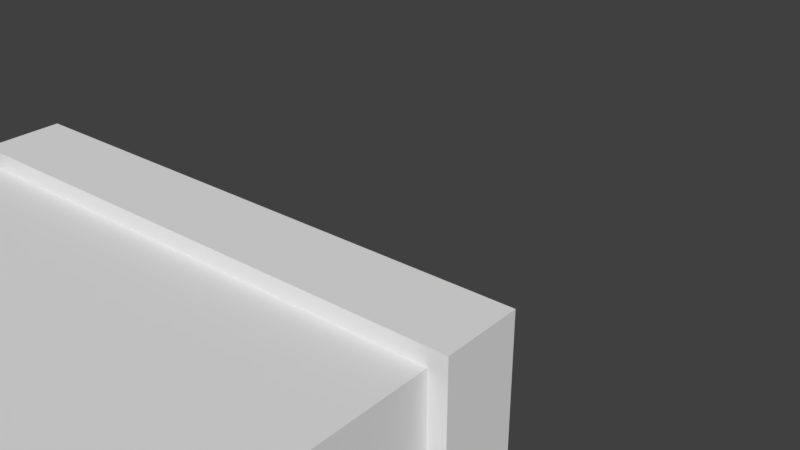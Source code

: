 # Source: mmo.blend  (saved by Blender 2.79.0; exported with 4.5.12 LTS)
import bpy
from mathutils import Matrix  # noqa: F401  (used for matrix-valued properties, if any)

bpy.ops.wm.read_factory_settings(use_empty=True)
scene = bpy.context.scene
scene.name = 'Scene'

# ---- collections
col_collection_1 = bpy.data.collections.new('Collection 1'); scene.collection.children.link(col_collection_1)

# ---- world
world_world = bpy.data.worlds.new('World'); scene.world = world_world
world_world.color = (0.05088, 0.05088, 0.05088)
world_world.use_sun_shadow = False
world_world.sun_shadow_jitter_overblur = 0.0
world_world.cycles.sampling_method = 'MANUAL'

# ---- meshes
me_cube_032 = bpy.data.meshes.new('Cube.032')
me_cube_032.from_pydata([(-0.6528, -0.2513, -0.4218), (-0.6528, -0.2513, 0.2914), (-0.6528, 0.2513, -0.4218), (-0.6528, 0.2513, 0.2914), (0.6528, -0.2513, -0.4218), (0.6528, -0.2513, 0.2914), (0.6528, 0.2513, -0.4218), (0.6528, 0.2513, 0.2914), (-0.6968, -0.2932, 0.2914), (-0.6968, 0.2932, 0.2914), (0.6968, 0.2932, 0.2914), (0.6968, -0.2932, 0.2914), (-0.6968, -0.2932, 0.489), (-0.6968, 0.2932, 0.489), (0.6968, 0.2932, 0.489), (0.6968, -0.2932, 0.489)], [], [(0, 1, 3, 2), (2, 3, 7, 6), (6, 7, 5, 4), (4, 5, 1, 0), (2, 6, 4, 0), (7, 3, 9, 10), (11, 10, 14, 15), (5, 7, 10, 11), (3, 1, 8, 9), (1, 5, 11, 8), (14, 13, 12, 15), (9, 8, 12, 13), (8, 11, 15, 12), (10, 9, 13, 14)])
me_cube_032.polygons.foreach_set('use_smooth', [True] * 14)
_k = set([(0, 1), (0, 2), (0, 4), (1, 3), (1, 5), (2, 3), (2, 6), (3, 7), (4, 5), (4, 6), (5, 7), (6, 7), (8, 9), (8, 11), (8, 12), (9, 10), (9, 13), (10, 11), (10, 14), (11, 15), (12, 13), (12, 15), (13, 14), (14, 15)])
me_cube_032.attributes.new('sharp_edge', 'BOOLEAN', 'EDGE').data.foreach_set('value', [ (min(e.vertices), max(e.vertices)) in _k for e in me_cube_032.edges])
me_cube_032.materials.append(None)
me_cube_032.use_remesh_preserve_volume = False
me_cube_032.use_remesh_preserve_attributes = False
me_cube_032.use_mirror_vertex_groups = False
me_cube_032.update()
me_cube_032.normals_split_custom_set([tuple(v) for v in zip(*[iter([-1.0, 0.0, 0.0, -1.0, 0.0, 0.0, -1.0, 0.0, 0.0, -1.0, 0.0, 0.0, 0.0, 1.0, -1.6e-07, 0.0, 1.0, -1.6e-07, 0.0, 1.0, -1.6e-07, 0.0, 1.0, -1.6e-07, 1.0, 0.0, 0.0, 1.0, 0.0, 0.0, 1.0, 0.0, 0.0, 1.0, 0.0, 0.0, 0.0, -1.0, 1.6e-07, 0.0, -1.0, 1.6e-07, 0.0, -1.0, 1.6e-07, 0.0, -1.0, 1.6e-07, 0.0, -1.186e-07, -1.0, 0.0, -1.186e-07, -1.0, 0.0, -1.186e-07, -1.0, 0.0, -1.186e-07, -1.0, 0.0, -4.409e-07, -1.0, 0.0, -4.409e-07, -1.0, 0.0, -4.294e-07, -1.0, 0.0, -4.294e-07, -1.0, 1.0, 5.471e-08, 0.0, 1.0, 5.471e-08, 0.0, 1.0, 5.471e-08, 0.0, 1.0, 5.471e-08, 0.0, 0.0, -4.409e-07, -1.0, 0.0, -4.409e-07, -1.0, 0.0, -4.294e-07, -1.0, 0.0, -4.294e-07, -1.0, 0.0, -4.409e-07, -1.0, 0.0, -4.409e-07, -1.0, 0.0, -4.294e-07, -1.0, 0.0, -4.294e-07, -1.0, 0.0, -4.409e-07, -1.0, 0.0, -4.409e-07, -1.0, 0.0, -4.294e-07, -1.0, 0.0, -4.294e-07, -1.0, 0.0, 2.033e-07, 1.0, 0.0, 2.033e-07, 1.0, 0.0, 2.033e-07, 1.0, 0.0, 2.033e-07, 1.0, -1.0, 5.471e-08, 0.0, -1.0, 5.471e-08, 0.0, -1.0, 5.471e-08, 0.0, -1.0, 5.471e-08, 0.0, 0.0, -1.0, 2.164e-07, 0.0, -1.0, 2.164e-07, 0.0, -1.0, 2.164e-07, 0.0, -1.0, 2.164e-07, 0.0, 1.0, -2.164e-07, 0.0, 1.0, -2.164e-07, 0.0, 1.0, -2.164e-07, 0.0, 1.0, -2.164e-07])] * 3)])
arm_armature = bpy.data.armatures.new('Armature')  # bones are not reproduced

# ---- objects
ob_boneammo = bpy.data.objects.new('BoneAmmo', arm_armature)
ob_cube_034 = bpy.data.objects.new('Cube.034', me_cube_032)

# ---- transforms, parenting, visibility, modifiers, constraints
ob_boneammo.location = (0.0, 0.0, 0.0)
ob_boneammo.lineart.crease_threshold = 0.0
ob_cube_034.parent = ob_boneammo
ob_cube_034.matrix_parent_inverse = Matrix(((1.0, 0.0, 0.0, 0.0), (0.0, 0.0, 1.0, -1.0), (0.0, -1.0, 0.0, 0.0), (0.0, 0.0, 0.0, 1.0)))
ob_cube_034.location = (0.0, 0.0, 0.0)
ob_cube_034.color = (0.8, 0.8, 0.8, 1.0)
ob_cube_034.lineart.crease_threshold = 0.0

# ---- collection membership
col_collection_1.objects.link(ob_boneammo)
col_collection_1.objects.link(ob_cube_034)

# ---- scene / render settings (as saved in the file)
scene.frame_start = 1; scene.frame_end = 250; scene.frame_set(0)
scene.render.engine = 'BLENDER_EEVEE_NEXT'
scene.render.resolution_percentage = 50
scene.render.dither_intensity = 0.0
scene.cycles.use_denoising = False
scene.cycles.samples = 128
scene.cycles.sampling_pattern = 'TABULATED_SOBOL'
scene.cycles.use_adaptive_sampling = False
scene.cycles.use_light_tree = False
scene.cycles.blur_glossy = 0.0
scene.cycles.sample_clamp_indirect = 0.0
scene.view_settings.view_transform = 'Standard'
bpy.context.view_layer.update()

# ---- added for rendering (the .blend has no active camera and no usable light): camera, sun
cam_auto = bpy.data.cameras.new('AutoCamera')
cam_auto.lens = 50.0
cam_auto.sensor_width = 36.0
cam_auto.clip_end = 1000.0
ob_auto_camera = bpy.data.objects.new('AutoCamera', cam_auto)
scene.collection.objects.link(ob_auto_camera)
ob_auto_camera.location = (1.63312, -1.95974, 1.34013)
ob_auto_camera.rotation_euler = (1.09748, -7.21219e-08, 0.694738)
scene.camera = ob_auto_camera
light_auto_sun = bpy.data.lights.new('AutoSun', 'SUN')
light_auto_sun.energy = 3.0
light_auto_sun.angle = 0.0523599
ob_auto_sun = bpy.data.objects.new('AutoSun', light_auto_sun)
scene.collection.objects.link(ob_auto_sun)
ob_auto_sun.rotation_euler = (0.872665, 0.174533, 0.523599)
bpy.context.view_layer.update()
